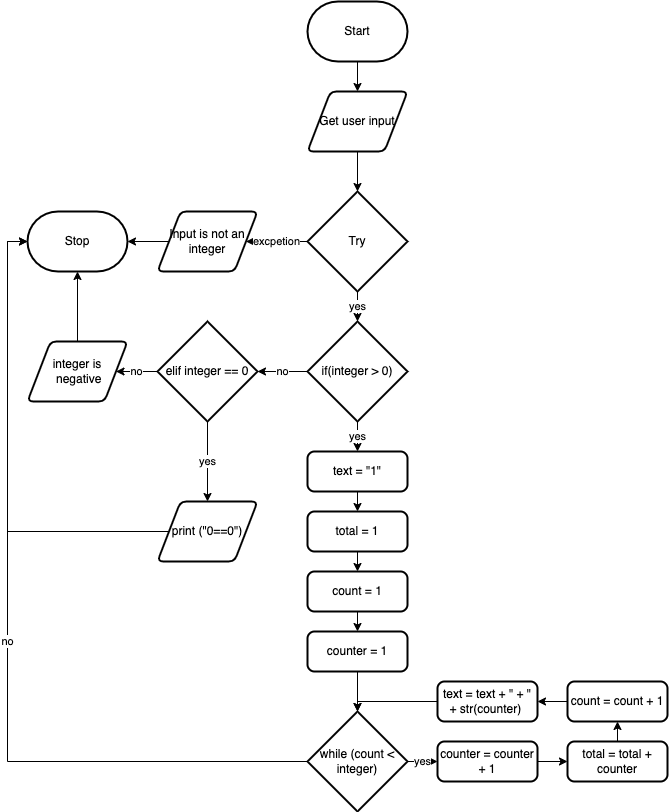

The diagram above was exported from draw.io. Its source (the exported page's mxGraphModel, read from the mxfile embedded in the PNG):
<mxGraphModel dx="1346" dy="231" grid="1" gridSize="10" guides="1" tooltips="1" connect="1" arrows="1" fold="1" page="1" pageScale="1" pageWidth="850" pageHeight="1100" math="0" shadow="0">
  <root>
    <mxCell id="0" />
    <mxCell id="1" parent="0" />
    <mxCell id="5" style="edgeStyle=none;html=1;exitX=0.5;exitY=1;exitDx=0;exitDy=0;exitPerimeter=0;entryX=0.5;entryY=0;entryDx=0;entryDy=0;" edge="1" parent="1" source="2" target="3">
      <mxGeometry relative="1" as="geometry" />
    </mxCell>
    <mxCell id="2" value="Start" style="strokeWidth=2;html=1;shape=mxgraph.flowchart.terminator;whiteSpace=wrap;" vertex="1" parent="1">
      <mxGeometry x="210" y="100" width="100" height="60" as="geometry" />
    </mxCell>
    <mxCell id="6" style="edgeStyle=none;html=1;exitX=0.5;exitY=1;exitDx=0;exitDy=0;" edge="1" parent="1" source="3" target="4">
      <mxGeometry relative="1" as="geometry" />
    </mxCell>
    <mxCell id="3" value="Get user input" style="shape=parallelogram;html=1;strokeWidth=2;perimeter=parallelogramPerimeter;whiteSpace=wrap;rounded=1;arcSize=12;size=0.23;" vertex="1" parent="1">
      <mxGeometry x="210" y="190" width="100" height="60" as="geometry" />
    </mxCell>
    <mxCell id="9" value="yes" style="edgeStyle=none;html=1;exitX=0.5;exitY=1;exitDx=0;exitDy=0;exitPerimeter=0;entryX=0.5;entryY=0;entryDx=0;entryDy=0;entryPerimeter=0;" edge="1" parent="1" source="4" target="8">
      <mxGeometry relative="1" as="geometry" />
    </mxCell>
    <mxCell id="35" value="excpetion" style="edgeStyle=orthogonalEdgeStyle;rounded=0;html=1;exitX=0;exitY=0.5;exitDx=0;exitDy=0;exitPerimeter=0;" edge="1" parent="1" source="4" target="34">
      <mxGeometry relative="1" as="geometry" />
    </mxCell>
    <mxCell id="4" value="Try" style="strokeWidth=2;html=1;shape=mxgraph.flowchart.decision;whiteSpace=wrap;" vertex="1" parent="1">
      <mxGeometry x="210" y="290" width="100" height="100" as="geometry" />
    </mxCell>
    <mxCell id="14" value="yes" style="edgeStyle=none;html=1;exitX=0.5;exitY=1;exitDx=0;exitDy=0;exitPerimeter=0;entryX=0.5;entryY=0;entryDx=0;entryDy=0;" edge="1" parent="1" source="8" target="10">
      <mxGeometry relative="1" as="geometry" />
    </mxCell>
    <mxCell id="33" value="no" style="edgeStyle=orthogonalEdgeStyle;rounded=0;html=1;exitX=0;exitY=0.5;exitDx=0;exitDy=0;exitPerimeter=0;entryX=1;entryY=0.5;entryDx=0;entryDy=0;entryPerimeter=0;" edge="1" parent="1" source="8" target="30">
      <mxGeometry relative="1" as="geometry" />
    </mxCell>
    <mxCell id="8" value="if(integer &amp;gt; 0)" style="strokeWidth=2;html=1;shape=mxgraph.flowchart.decision;whiteSpace=wrap;" vertex="1" parent="1">
      <mxGeometry x="210" y="420" width="100" height="100" as="geometry" />
    </mxCell>
    <mxCell id="15" style="edgeStyle=none;html=1;exitX=0.5;exitY=1;exitDx=0;exitDy=0;entryX=0.5;entryY=0;entryDx=0;entryDy=0;" edge="1" parent="1" source="10" target="11">
      <mxGeometry relative="1" as="geometry" />
    </mxCell>
    <mxCell id="10" value="text = &quot;1&quot;" style="rounded=1;whiteSpace=wrap;html=1;absoluteArcSize=1;arcSize=14;strokeWidth=2;" vertex="1" parent="1">
      <mxGeometry x="210" y="550" width="100" height="40" as="geometry" />
    </mxCell>
    <mxCell id="16" style="edgeStyle=none;html=1;exitX=0.5;exitY=1;exitDx=0;exitDy=0;entryX=0.5;entryY=0;entryDx=0;entryDy=0;" edge="1" parent="1" source="11" target="12">
      <mxGeometry relative="1" as="geometry" />
    </mxCell>
    <mxCell id="11" value="total = 1" style="rounded=1;whiteSpace=wrap;html=1;absoluteArcSize=1;arcSize=14;strokeWidth=2;" vertex="1" parent="1">
      <mxGeometry x="210" y="610" width="100" height="40" as="geometry" />
    </mxCell>
    <mxCell id="17" style="edgeStyle=none;html=1;exitX=0.5;exitY=1;exitDx=0;exitDy=0;entryX=0.5;entryY=0;entryDx=0;entryDy=0;" edge="1" parent="1" source="12" target="13">
      <mxGeometry relative="1" as="geometry" />
    </mxCell>
    <mxCell id="12" value="count = 1" style="rounded=1;whiteSpace=wrap;html=1;absoluteArcSize=1;arcSize=14;strokeWidth=2;" vertex="1" parent="1">
      <mxGeometry x="210" y="670" width="100" height="40" as="geometry" />
    </mxCell>
    <mxCell id="19" style="edgeStyle=none;html=1;exitX=0.5;exitY=1;exitDx=0;exitDy=0;entryX=0.5;entryY=0;entryDx=0;entryDy=0;entryPerimeter=0;" edge="1" parent="1" source="13" target="18">
      <mxGeometry relative="1" as="geometry" />
    </mxCell>
    <mxCell id="13" value="counter = 1" style="rounded=1;whiteSpace=wrap;html=1;absoluteArcSize=1;arcSize=14;strokeWidth=2;" vertex="1" parent="1">
      <mxGeometry x="210" y="730" width="100" height="40" as="geometry" />
    </mxCell>
    <mxCell id="46" value="yes" style="edgeStyle=orthogonalEdgeStyle;rounded=0;html=1;exitX=1;exitY=0.5;exitDx=0;exitDy=0;exitPerimeter=0;entryX=0;entryY=0.5;entryDx=0;entryDy=0;" edge="1" parent="1" source="18" target="20">
      <mxGeometry relative="1" as="geometry">
        <Array as="points">
          <mxPoint x="320" y="860" />
          <mxPoint x="320" y="860" />
        </Array>
      </mxGeometry>
    </mxCell>
    <mxCell id="52" value="no" style="edgeStyle=orthogonalEdgeStyle;rounded=0;html=1;exitX=0;exitY=0.5;exitDx=0;exitDy=0;exitPerimeter=0;entryX=0;entryY=0.5;entryDx=0;entryDy=0;entryPerimeter=0;" edge="1" parent="1" source="18" target="40">
      <mxGeometry relative="1" as="geometry">
        <Array as="points">
          <mxPoint x="-90" y="860" />
          <mxPoint x="-90" y="340" />
        </Array>
      </mxGeometry>
    </mxCell>
    <mxCell id="18" value="while (count &amp;lt; integer)" style="strokeWidth=2;html=1;shape=mxgraph.flowchart.decision;whiteSpace=wrap;" vertex="1" parent="1">
      <mxGeometry x="210" y="810" width="100" height="100" as="geometry" />
    </mxCell>
    <mxCell id="47" style="edgeStyle=orthogonalEdgeStyle;rounded=0;html=1;exitX=1;exitY=0.5;exitDx=0;exitDy=0;entryX=0;entryY=0.5;entryDx=0;entryDy=0;" edge="1" parent="1" source="20" target="21">
      <mxGeometry relative="1" as="geometry" />
    </mxCell>
    <mxCell id="20" value="counter = counter + 1" style="rounded=1;whiteSpace=wrap;html=1;absoluteArcSize=1;arcSize=14;strokeWidth=2;" vertex="1" parent="1">
      <mxGeometry x="340" y="840" width="100" height="40" as="geometry" />
    </mxCell>
    <mxCell id="49" style="edgeStyle=orthogonalEdgeStyle;rounded=0;html=1;exitX=0.5;exitY=0;exitDx=0;exitDy=0;entryX=0.5;entryY=1;entryDx=0;entryDy=0;" edge="1" parent="1" source="21" target="22">
      <mxGeometry relative="1" as="geometry" />
    </mxCell>
    <mxCell id="21" value="total = total + counter" style="rounded=1;whiteSpace=wrap;html=1;absoluteArcSize=1;arcSize=14;strokeWidth=2;" vertex="1" parent="1">
      <mxGeometry x="470" y="840" width="100" height="40" as="geometry" />
    </mxCell>
    <mxCell id="50" style="edgeStyle=orthogonalEdgeStyle;rounded=0;html=1;exitX=0;exitY=0.5;exitDx=0;exitDy=0;entryX=1;entryY=0.5;entryDx=0;entryDy=0;" edge="1" parent="1" source="22" target="23">
      <mxGeometry relative="1" as="geometry" />
    </mxCell>
    <mxCell id="22" value="count = count + 1" style="rounded=1;whiteSpace=wrap;html=1;absoluteArcSize=1;arcSize=14;strokeWidth=2;" vertex="1" parent="1">
      <mxGeometry x="470" y="780" width="100" height="40" as="geometry" />
    </mxCell>
    <mxCell id="51" style="edgeStyle=orthogonalEdgeStyle;rounded=0;html=1;exitX=0;exitY=0.5;exitDx=0;exitDy=0;entryX=0.5;entryY=0;entryDx=0;entryDy=0;entryPerimeter=0;" edge="1" parent="1" source="23" target="18">
      <mxGeometry relative="1" as="geometry">
        <Array as="points">
          <mxPoint x="260" y="800" />
        </Array>
      </mxGeometry>
    </mxCell>
    <mxCell id="23" value="text = text + &quot; + &quot; + str(counter)&amp;nbsp;" style="rounded=1;whiteSpace=wrap;html=1;absoluteArcSize=1;arcSize=14;strokeWidth=2;" vertex="1" parent="1">
      <mxGeometry x="340" y="780" width="100" height="40" as="geometry" />
    </mxCell>
    <mxCell id="32" value="yes" style="edgeStyle=orthogonalEdgeStyle;rounded=0;html=1;exitX=0.5;exitY=1;exitDx=0;exitDy=0;exitPerimeter=0;entryX=0.5;entryY=0;entryDx=0;entryDy=0;" edge="1" parent="1" source="30" target="31">
      <mxGeometry relative="1" as="geometry" />
    </mxCell>
    <mxCell id="42" value="no" style="edgeStyle=orthogonalEdgeStyle;rounded=0;html=1;exitX=0;exitY=0.5;exitDx=0;exitDy=0;exitPerimeter=0;entryX=1;entryY=0.5;entryDx=0;entryDy=0;" edge="1" parent="1" source="30" target="41">
      <mxGeometry relative="1" as="geometry" />
    </mxCell>
    <mxCell id="30" value="elif integer == 0" style="strokeWidth=2;html=1;shape=mxgraph.flowchart.decision;whiteSpace=wrap;" vertex="1" parent="1">
      <mxGeometry x="60" y="420" width="100" height="100" as="geometry" />
    </mxCell>
    <mxCell id="45" style="edgeStyle=orthogonalEdgeStyle;rounded=0;html=1;exitX=0;exitY=0.5;exitDx=0;exitDy=0;entryX=0;entryY=0.5;entryDx=0;entryDy=0;entryPerimeter=0;" edge="1" parent="1" source="31" target="40">
      <mxGeometry relative="1" as="geometry">
        <Array as="points">
          <mxPoint x="-90" y="630" />
          <mxPoint x="-90" y="340" />
        </Array>
      </mxGeometry>
    </mxCell>
    <mxCell id="31" value="print (&quot;0==0&quot;)" style="shape=parallelogram;html=1;strokeWidth=2;perimeter=parallelogramPerimeter;whiteSpace=wrap;rounded=1;arcSize=12;size=0.23;" vertex="1" parent="1">
      <mxGeometry x="60" y="600" width="100" height="60" as="geometry" />
    </mxCell>
    <mxCell id="44" style="edgeStyle=orthogonalEdgeStyle;rounded=0;html=1;exitX=0;exitY=0.5;exitDx=0;exitDy=0;entryX=1;entryY=0.5;entryDx=0;entryDy=0;entryPerimeter=0;" edge="1" parent="1" source="34" target="40">
      <mxGeometry relative="1" as="geometry" />
    </mxCell>
    <mxCell id="34" value="Input is not an integer" style="shape=parallelogram;html=1;strokeWidth=2;perimeter=parallelogramPerimeter;whiteSpace=wrap;rounded=1;arcSize=12;size=0.23;" vertex="1" parent="1">
      <mxGeometry x="60" y="310" width="100" height="60" as="geometry" />
    </mxCell>
    <mxCell id="40" value="Stop" style="strokeWidth=2;html=1;shape=mxgraph.flowchart.terminator;whiteSpace=wrap;" vertex="1" parent="1">
      <mxGeometry x="-70" y="310" width="100" height="60" as="geometry" />
    </mxCell>
    <mxCell id="43" style="edgeStyle=orthogonalEdgeStyle;rounded=0;html=1;exitX=0.5;exitY=0;exitDx=0;exitDy=0;" edge="1" parent="1" source="41" target="40">
      <mxGeometry relative="1" as="geometry" />
    </mxCell>
    <mxCell id="41" value="integer is&lt;br&gt;&amp;nbsp;negative" style="shape=parallelogram;html=1;strokeWidth=2;perimeter=parallelogramPerimeter;whiteSpace=wrap;rounded=1;arcSize=12;size=0.23;" vertex="1" parent="1">
      <mxGeometry x="-70" y="440" width="100" height="60" as="geometry" />
    </mxCell>
  </root>
</mxGraphModel>